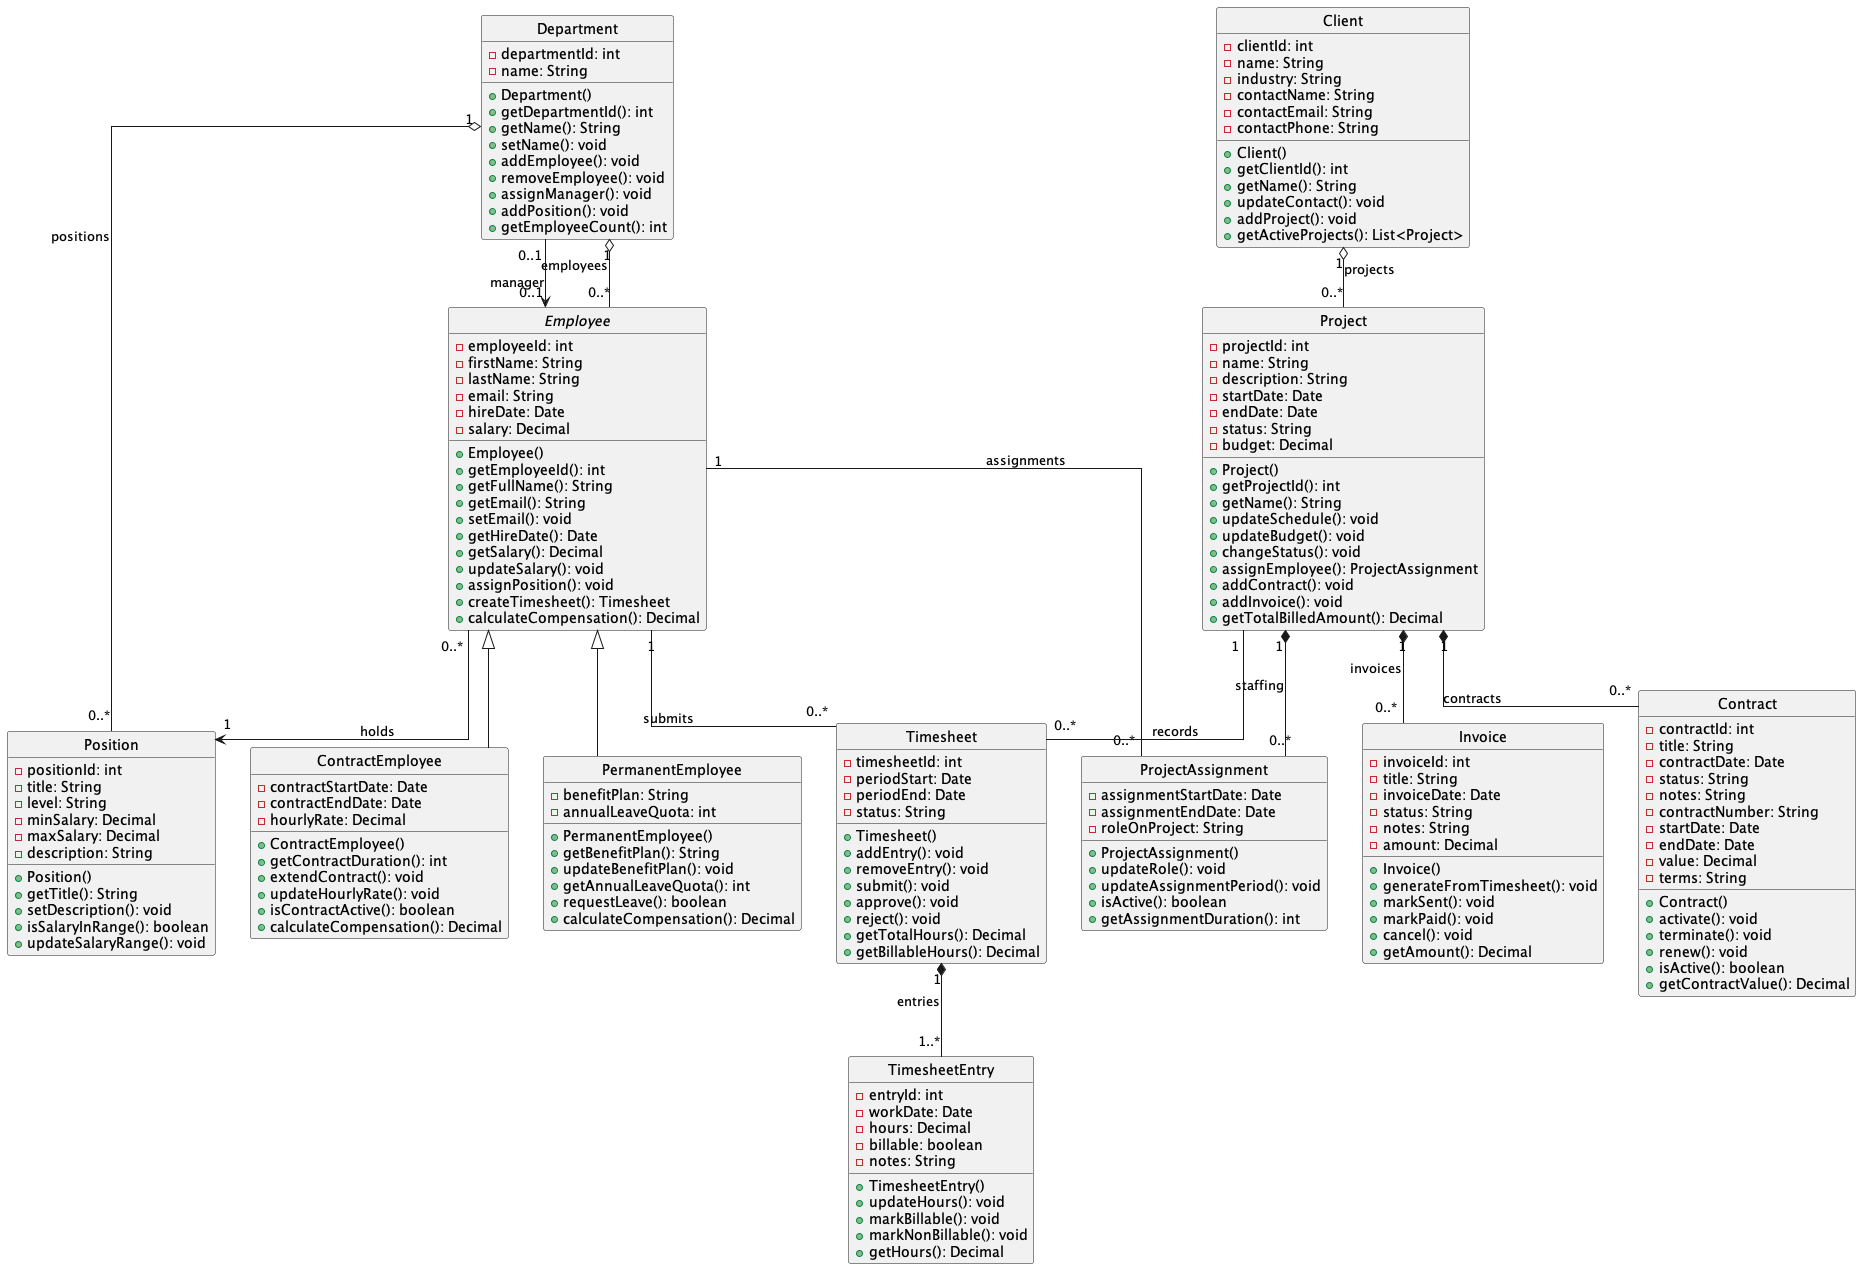

The diagram above was rendered by PlantUML. Its source (embedded in the PNG):
@startuml
hide circle
skinparam linetype ortho

class Department {
  - departmentId: int
  - name: String
  + Department()
  + getDepartmentId(): int
  + getName(): String
  + setName(): void
  + addEmployee(): void
  + removeEmployee(): void
  + assignManager(): void
  + addPosition(): void
  + getEmployeeCount(): int
}

abstract class Employee {
  - employeeId: int
  - firstName: String
  - lastName: String
  - email: String
  - hireDate: Date
  - salary: Decimal
  + Employee()
  + getEmployeeId(): int
  + getFullName(): String
  + getEmail(): String
  + setEmail(): void
  + getHireDate(): Date
  + getSalary(): Decimal
  + updateSalary(): void
  + assignPosition(): void
  + createTimesheet(): Timesheet
  + calculateCompensation(): Decimal
}

class PermanentEmployee {
  - benefitPlan: String
  - annualLeaveQuota: int
  + PermanentEmployee()
  + getBenefitPlan(): String
  + updateBenefitPlan(): void
  + getAnnualLeaveQuota(): int
  + requestLeave(): boolean
  + calculateCompensation(): Decimal
}

class ContractEmployee {
  - contractStartDate: Date
  - contractEndDate: Date
  - hourlyRate: Decimal
  + ContractEmployee()
  + getContractDuration(): int
  + extendContract(): void
  + updateHourlyRate(): void
  + isContractActive(): boolean
  + calculateCompensation(): Decimal
}

class Position {
  - positionId: int
  - title: String
  - level: String
  - minSalary: Decimal
  - maxSalary: Decimal
  - description: String
  + Position()
  + getTitle(): String
  + setDescription(): void
  + isSalaryInRange(): boolean
  + updateSalaryRange(): void
}

class Client {
  - clientId: int
  - name: String
  - industry: String
  - contactName: String
  - contactEmail: String
  - contactPhone: String
  + Client()
  + getClientId(): int
  + getName(): String
  + updateContact(): void
  + addProject(): void
  + getActiveProjects(): List<Project>
}

class Project {
  - projectId: int
  - name: String
  - description: String
  - startDate: Date
  - endDate: Date
  - status: String
  - budget: Decimal
  + Project()
  + getProjectId(): int
  + getName(): String
  + updateSchedule(): void
  + updateBudget(): void
  + changeStatus(): void
  + assignEmployee(): ProjectAssignment
  + addContract(): void
  + addInvoice(): void
  + getTotalBilledAmount(): Decimal
}

class Contract {
  - contractId: int
  - title: String
  - contractDate: Date
  - status: String
  - notes: String
  - contractNumber: String
  - startDate: Date
  - endDate: Date
  - value: Decimal
  - terms: String
  + Contract()
  + activate(): void
  + terminate(): void
  + renew(): void
  + isActive(): boolean
  + getContractValue(): Decimal
}

class ProjectAssignment {
  - assignmentStartDate: Date
  - assignmentEndDate: Date
  - roleOnProject: String
  + ProjectAssignment()
  + updateRole(): void
  + updateAssignmentPeriod(): void
  + isActive(): boolean
  + getAssignmentDuration(): int
}

class Timesheet {
  - timesheetId: int
  - periodStart: Date
  - periodEnd: Date
  - status: String
  + Timesheet()
  + addEntry(): void
  + removeEntry(): void
  + submit(): void
  + approve(): void
  + reject(): void
  + getTotalHours(): Decimal
  + getBillableHours(): Decimal
}

class TimesheetEntry {
  - entryId: int
  - workDate: Date
  - hours: Decimal
  - billable: boolean
  - notes: String
  + TimesheetEntry()
  + updateHours(): void
  + markBillable(): void
  + markNonBillable(): void
  + getHours(): Decimal
}

class Invoice {
  - invoiceId: int
  - title: String
  - invoiceDate: Date
  - status: String
  - notes: String
  - amount: Decimal
  + Invoice()
  + generateFromTimesheet(): void
  + markSent(): void
  + markPaid(): void
  + cancel(): void
  + getAmount(): Decimal
}

Department "1" o-- "0..*" Employee : employees
Department "0..1" --> "0..1" Employee : manager
Department "1" o-- "0..*" Position : positions
Employee <|-- PermanentEmployee
Employee <|-- ContractEmployee
Employee "0..*" --> "1" Position : holds
Client "1" o-- "0..*" Project : projects
Employee "1" -- "0..*" ProjectAssignment : assignments
Project "1" *-- "0..*" ProjectAssignment : staffing
Employee "1" -- "0..*" Timesheet : submits
Project "1" -- "0..*" Timesheet : records
Timesheet "1" *-- "1..*" TimesheetEntry : entries
Project "1" *-- "0..*" Invoice : invoices
Project "1" *-- "0..*" Contract : contracts

@enduml